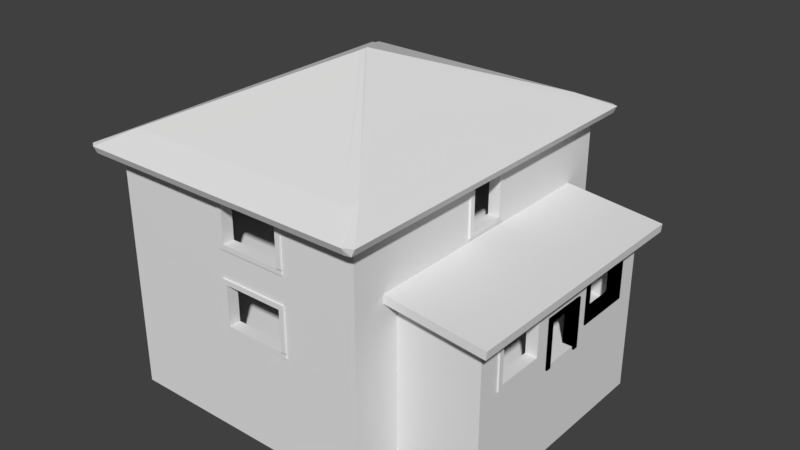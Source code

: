 # Source: Ireland_House_10_LM_Full.blend  (saved by Blender 2.79.0; exported with 4.5.12 LTS)
import bpy
from mathutils import Matrix  # noqa: F401  (used for matrix-valued properties, if any)

bpy.ops.wm.read_factory_settings(use_empty=True)
scene = bpy.context.scene
scene.name = 'Scene'

# ---- collections
col_collection_1 = bpy.data.collections.new('Collection 1'); scene.collection.children.link(col_collection_1)

# ---- materials (node trees are filled in below, after node groups)
mat_material = bpy.data.materials.new('Material')
mat_material.alpha_threshold = 0.0
mat_material.use_transparent_shadow = False
mat_material.roughness = 0.5
mat_material.line_color = (0.0, 0.0, 0.0, 1.0)

# ---- material node trees

# ---- world
world_world = bpy.data.worlds.new('World'); scene.world = world_world
world_world.color = (0.05088, 0.05088, 0.05088)
world_world.use_sun_shadow = False
world_world.sun_shadow_jitter_overblur = 0.0
world_world.cycles.sampling_method = 'MANUAL'

# ---- meshes
me_cube = bpy.data.meshes.new('Cube')
me_cube.from_pydata([(8.0, 10.0, -5.25), (8.0, -10.0, -5.25), (-8.0, -10.0, -5.25), (-8.0, 10.0, -5.25), (7.5, 9.5, 0.25), (7.5, -9.5, 0.25), (-7.5, -9.5, 0.25), (8.0, 7.0, -5.25), (7.5, 7.0, 0.25), (-7.5, 7.0, 0.25), (8.0, -7.0, -5.25), (13.0, 7.0, -5.25), (13.0, -7.0, -5.25), (8.0, 6.5, 0.25), (7.5, 6.5, 0.25), (-7.5, 6.5, 0.25), (8.0, -6.5, 0.25), (12.5, 6.5, 0.25), (12.5, -6.5, 0.25), (8.0, -1.25, 0.25), (7.5, -1.25, 0.25), (13.0, -1.25, 0.25), (12.5, -1.25, 0.25), (12.5, 1.25, 0.25), (8.0, 1.25, 0.25), (7.5, 1.25, 0.25), (13.0, 1.25, 0.25), (7.5, -3.25, 0.25), (-7.5, -3.25, 0.25), (3.25, 7.0, 0.25), (3.25, 6.5, 0.25), (3.25, -3.25, 0.25), (5.75, 7.0, 0.25), (5.75, 6.5, 0.25), (5.75, -3.25, 0.25), (1.25, 9.5, 0.25), (1.25, 7.0, 0.25), (7.5, -2.75, 0.25), (-7.5, -2.75, 0.25), (3.25, -2.75, 0.25), (5.75, -2.75, 0.25), (-7.5, 9.5, 1.25), (-8.0, 5.501, 1.25), (13.0, -5.5, 1.25), (12.5, 5.501, 1.25), (12.5, -1.25, 1.25), (13.0, -1.25, 1.25), (-7.5, 2.25, 1.25), (13.0, 2.25, 1.25), (-8.0, 2.251, 1.25), (12.5, 2.25, 1.25), (-7.5, 5.501, 1.25), (13.0, 5.501, 1.25), (13.0, -2.25, 1.25), (12.5, -5.5, 1.25), (12.5, -2.25, 1.25), (3.25, -9.5, 1.25), (3.25, -10.0, 1.25), (-0.7496, 9.5, 0.25), (-0.7496, -10.0, 1.25), (-0.7496, 9.5, 1.25), (-0.7496, -9.5, 1.25), (12.5, -1.25, 3.0), (13.0, -1.25, 3.0), (8.0, 1.25, 3.0), (7.5, 1.25, 3.0), (13.0, 1.25, 3.0), (12.5, 1.25, 3.0), (5.75, -3.25, 3.0), (12.5, -2.25, 3.0), (3.25, -3.25, 3.0), (3.25, -2.75, 3.0), (5.75, -2.75, 3.0), (8.0, -1.25, 3.0), (7.5, -1.25, 3.0), (-0.7496, -10.0, 4.0), (-8.0, 5.501, 4.0), (13.0, -5.5, 4.0), (-7.5, 2.25, 4.0), (13.0, 2.25, 4.0), (-7.5, 5.501, 4.0), (-8.0, 2.251, 4.0), (12.5, 2.25, 4.0), (13.0, -2.25, 4.0), (12.5, -2.25, 4.0), (12.5, -5.5, 4.0), (3.25, -9.5, 4.0), (3.25, -10.0, 4.0), (-0.7496, -9.5, 4.0), (7.5, 7.0, 4.5), (8.0, -6.5, 4.5), (8.0, 6.5, 4.5), (7.5, 6.5, 4.5), (-7.5, 6.5, 4.5), (12.5, 6.5, 4.5), (12.5, -6.5, 4.5), (12.5, 5.501, 4.5), (8.0, 2.25, 4.5), (8.0, 1.25, 4.5), (-7.5, 2.25, 4.5), (12.5, 1.25, 4.5), (8.0, 5.501, 4.5), (-8.0, 2.251, 4.5), (8.0, -2.25, 4.5), (7.5, -2.75, 4.5), (7.5, -3.25, 4.5), (-7.5, -2.75, 4.5), (-7.5, -3.25, 4.5), (5.75, -3.25, 4.5), (12.5, -2.25, 4.5), (-0.75, -10.0, -5.25), (5.75, -2.75, 4.5), (12.5, 5.5, 4.5), (12.5, 5.5, 4.0), (13.0, 5.5, 4.0), (13.0, 5.5, 4.5), (3.25, -9.5, 4.0), (3.25, -10.0, 4.0), (3.317, -9.5, 0.25), (3.25, -10.0, -5.25), (-8.0, 2.251, 4.0), (-7.5, 2.251, 4.0), (-8.0, 2.251, 4.5), (-7.5, 2.251, 4.5), (12.5, 1.25, 5.0), (8.0, -7.0, 5.225), (-7.5, 9.5, 5.0), (8.0, 7.0, 5.225), (7.5, 7.0, 5.0), (-7.5, 7.0, 5.0), (8.0, -6.5, 5.0), (13.0, -7.0, 5.0), (12.5, 7.0, 5.0), (13.0, 7.0, 5.0), (12.5, -7.0, 5.0), (8.0, 6.5, 5.0), (7.5, 6.5, 5.0), (-7.5, 6.5, 5.0), (12.5, 6.5, 5.0), (12.5, -6.5, 5.0), (8.0, 2.25, 5.0), (8.0, 1.25, 5.0), (-7.5, 2.25, 5.0), (13.0, 1.25, 5.0), (8.0, 5.501, 5.0), (7.5, 5.501, 5.0), (13.0, 5.501, 5.0), (8.0, -2.25, 5.0), (7.5, -2.75, 5.0), (7.5, -3.25, 5.0), (-7.5, -2.75, 5.0), (-7.5, -3.25, 5.0), (13.0, -2.25, 5.0), (5.75, -3.25, 5.0), (3.25, -3.25, 5.0), (3.25, -2.75, 5.0), (5.75, -2.75, 5.0), (7.5, -1.25, 5.0), (8.0, -1.25, 5.0), (13.0, 5.5, 5.0), (3.25, -9.5, 5.0), (-7.5, 2.251, 5.0), (8.0, 5.5, 4.5), (8.0, 5.5, 5.0), (-3.5, 9.5, 5.0), (-3.5, 7.0, 5.0), (7.54, 7.0, 4.5), (-7.5, 7.0, 4.5), (3.25, -9.5, 4.5), (3.25, -9.5, 5.0), (5.75, -9.5, 4.5), (7.5, -9.5, 4.5), (-0.7496, -9.5, 4.5), (-7.5, -9.5, 4.5), (5.75, -9.5, 5.0), (7.5, -9.5, 5.0), (-0.7496, -9.5, 5.0), (-7.5, -9.5, 5.0), (3.25, 7.0, 3.0), (3.25, 6.5, 3.0), (5.75, 7.0, 3.0), (5.75, 6.5, 3.0), (5.75, 6.5, 4.5), (-6.5, 6.5, 5.0), (-6.5, 7.0, 5.0), (-4.0, 7.0, 5.0), (-4.0, 6.5, 5.0), (-0.7496, -10.0, 6.0), (-8.0, 5.501, 6.0), (8.0, 1.25, 6.0), (7.5, 1.25, 6.0), (-7.5, 5.501, 6.0), (-0.7496, -9.5, 6.0), (7.5, -1.25, 6.0), (8.0, -1.25, 6.0), (3.25, -9.5, 6.0), (3.25, -10.0, 6.0), (-8.0, 2.251, 6.0), (-7.5, 2.251, 6.0), (7.5, 7.0, 7.75), (7.5, 6.5, 7.75), (5.75, -3.25, 7.75), (3.25, -3.25, 7.75), (3.25, -2.75, 7.75), (5.75, -2.75, 7.75), (-6.5, 6.5, 7.75), (-6.5, 7.0, 7.75), (-4.0, 7.0, 8.75), (-0.7496, -10.0, 8.75), (-8.0, 5.501, 8.75), (8.0, 1.25, 8.75), (7.5, 1.25, 8.75), (-7.5, 2.25, 8.75), (-7.5, 5.501, 8.75), (-8.0, 2.251, 8.75), (3.25, -9.5, 8.75), (3.25, -10.0, 9.75), (-0.7496, -9.5, 8.75), (-4.0, 6.5, 8.75), (-4.0, 6.5, 7.75), (-4.0, 7.0, 7.75), (-4.0, 7.0, 9.25), (7.5, 9.5, 9.25), (7.5, -9.5, 9.25), (-7.5, 9.5, 9.25), (-7.5, -9.5, 9.25), (7.5, 7.0, 9.25), (-7.5, 7.0, 9.25), (7.5, 6.5, 9.25), (-7.5, 6.5, 9.25), (-7.5, 2.25, 9.25), (-8.0, 2.251, 9.25), (7.5, -2.75, 9.25), (7.5, -3.25, 9.25), (-7.5, -2.75, 9.25), (-7.5, -3.25, 9.25), (3.25, -9.5, 9.25), (3.25, -3.25, 9.25), (-0.7496, 9.5, 9.25), (-0.7496, -3.25, 9.25), (-4.0, -2.75, 9.25), (-6.5, -2.75, 9.25), (-4.0, 6.5, 9.25), (-4.0, 6.5, 9.25), (-4.0, 7.0, 9.25), (-8.0, 2.251, 8.75), (-7.5, 2.251, 8.75), (-8.0, 2.251, 9.25), (-7.5, 2.251, 9.25), (3.25, -9.5, 8.75), (3.25, -10.0, 8.75), (3.25, -9.5, 9.25), (7.5, -1.25, 8.75), (8.0, -1.25, 8.75), (8.0, -1.25, 9.25), (8.0, -9.5, 9.75), (8.0, -10.0, 9.75), (-8.0, 10.0, 9.75), (-8.0, -10.0, 9.75), (8.0, 10.0, 9.75), (8.0, 9.5, 9.75), (8.0, -7.0, 9.75), (7.5, -9.5, 9.75), (7.5, -10.0, 9.75), (7.5, -7.0, 9.75), (-7.5, 9.5, 9.75), (-7.5, -9.5, 9.75), (-7.5, 7.0, 9.75), (-8.0, 5.501, 9.75), (-7.5, 6.5, 9.75), (8.0, -5.5, 9.75), (7.5, -5.5, 9.75), (8.0, 2.25, 9.75), (7.5, 2.25, 9.75), (-7.5, 2.25, 9.75), (-7.5, 5.501, 9.75), (-8.0, 2.251, 9.75), (8.0, -2.25, 9.75), (7.5, -3.25, 9.75), (-7.5, -2.75, 9.75), (-7.5, -3.25, 9.75), (-6.5, 6.5, 9.75), (-8.0, 2.251, 9.75), (-7.5, 2.251, 9.75), (-0.75, -10.0, 9.75), (-4.0, 9.5, 9.25), (-4.0, 9.5, 9.25), (-6.5, 9.5, 9.75), (3.25, -3.25, 9.25), (-4.0, -2.75, 9.25), (13.91, -8.0, 4.484), (13.96, -8.0, 4.981), (13.91, 8.0, 4.484), (13.96, 8.0, 4.981), (7.762, 8.0, 5.154), (7.762, -8.0, 5.154), (7.816, -8.0, 5.651), (7.816, 8.0, 5.651), (8.45, 7.0, 5.225), (8.45, -7.0, 5.225), (8.45, 6.5, 5.0), (8.45, -6.5, 5.0), (6.988, -8.677, 9.98), (7.199, -8.677, 10.43), (6.988, 8.677, 9.98), (7.199, 8.677, 10.43), (8.801, -11.0, 9.135), (9.012, -11.0, 9.588), (8.801, 11.0, 9.135), (9.012, 11.0, 9.588), (-9.2, -11.0, 9.588), (-8.989, -11.0, 9.135), (-9.2, 11.0, 9.588), (-8.989, 11.0, 9.135), (-7.387, -8.677, 10.43), (-7.176, -8.677, 9.98), (-7.387, 8.677, 10.43), (-7.176, 8.677, 9.98), (-7.177, 9.167, 9.98), (-7.177, 9.378, 10.43), (-8.636, 10.98, 9.135), (-8.636, 11.19, 9.588), (7.158, 9.167, 9.98), (7.158, 9.378, 10.43), (8.616, 10.98, 9.135), (8.616, 11.19, 9.588), (-0.05112, 0.0, 13.81), (-0.1367, 4.662e-07, 13.81), (-0.09936, 0.05047, 13.36), (-0.09936, 0.2618, 13.81), (7.001, -9.262, 9.98), (7.001, -9.473, 10.43), (8.46, -11.07, 9.135), (8.46, -11.29, 9.588), (-7.334, -9.262, 9.98), (-7.334, -9.473, 10.43), (-8.792, -11.07, 9.135), (-8.792, -11.29, 9.588), (-0.07654, -0.1453, 13.36), (-0.07654, -0.3567, 13.81), (13.11, 1.1, 0.1018), (13.11, 1.4, 0.1018), (13.11, 1.1, 0.1018), (12.41, 1.4, 0.1018), (12.41, 1.4, 0.1018), (12.41, 1.1, 0.1018), (13.11, 1.1, 2.852), (13.11, -1.4, 0.1018), (12.41, -1.4, 0.1018), (13.11, 1.1, 2.852), (12.41, 1.1, 2.852), (12.41, -1.1, 0.1018), (13.11, -1.1, 2.852), (12.41, 1.4, 3.152), (13.11, 1.4, 3.152), (13.11, -1.4, 3.152), (12.41, 1.4, 3.152), (12.41, -1.4, 3.152), (13.11, -1.1, 0.1018), (13.11, -1.1, 2.852), (12.41, -1.1, 2.852), (12.41, -1.1, 2.852), (12.41, 1.1, 0.1018), (12.41, 1.1, 2.852), (13.11, 1.4, 3.152), (13.11, -1.4, 3.152), (12.41, -1.4, 3.152), (13.11, -1.1, 0.1018), (12.41, -1.1, 0.1018), (13.11, 1.4, 0.1018), (13.11, -1.4, 0.1018), (12.41, -1.4, 0.1018), (8.105, 1.1, 0.1018), (7.405, 1.4, 0.1018), (8.105, 1.1, 2.852), (8.105, -1.4, 0.1018), (7.405, -1.4, 0.1018), (8.105, 1.1, 2.852), (7.405, 1.1, 2.852), (7.405, -1.1, 0.1018), (8.105, -1.1, 2.852), (7.405, 1.4, 3.152), (8.105, -1.4, 3.152), (7.405, -1.4, 3.152), (8.105, -1.1, 0.1018), (8.105, -1.1, 2.852), (7.405, -1.1, 2.852), (7.405, -1.1, 2.852), (7.405, 1.1, 0.1018), (7.405, 1.1, 2.852), (8.105, 1.4, 3.152), (8.105, 1.4, 0.1018), (3.405, -2.65, 0.1018), (3.105, -3.35, 0.1018), (3.405, -2.65, 2.852), (5.905, -2.65, 0.1018), (5.905, -3.35, 0.1018), (3.405, -2.65, 2.852), (3.405, -3.35, 2.852), (5.605, -3.35, 0.1018), (5.605, -2.65, 2.852), (3.105, -3.35, 3.152), (5.905, -2.65, 3.152), (5.905, -3.35, 3.152), (5.605, -2.65, 0.1018), (5.605, -2.65, 2.852), (5.605, -3.35, 2.852), (5.605, -3.35, 2.852), (3.405, -3.35, 0.1018), (3.405, -3.35, 2.852), (3.105, -2.65, 3.152), (3.105, -2.65, 0.1018), (3.405, 7.1, 0.1018), (3.105, 6.4, 0.1018), (3.405, 7.1, 2.852), (5.905, 7.1, 0.1018), (5.905, 6.4, 0.1018), (3.405, 7.1, 2.852), (3.405, 6.4, 2.852), (5.605, 6.4, 0.1018), (5.605, 7.1, 2.852), (3.105, 6.4, 3.152), (5.905, 7.1, 3.152), (5.905, 6.4, 3.152), (5.605, 7.1, 0.1018), (5.605, 7.1, 2.852), (5.605, 6.4, 2.852), (5.605, 6.4, 2.852), (3.405, 6.4, 0.1018), (3.405, 6.4, 2.852), (3.105, 7.1, 3.152), (3.105, 7.1, 0.1018), (-6.345, 7.1, 4.852), (-6.645, 6.4, 4.852), (-6.345, 7.1, 7.602), (-3.845, 7.1, 4.852), (-3.845, 6.4, 4.852), (-6.345, 7.1, 7.602), (-6.345, 6.4, 7.602), (-4.145, 6.4, 4.852), (-4.145, 7.1, 7.602), (-6.645, 6.4, 7.902), (-3.845, 7.1, 7.902), (-3.845, 6.4, 7.902), (-4.145, 7.1, 4.852), (-4.145, 7.1, 7.602), (-4.145, 6.4, 7.602), (-4.145, 6.4, 7.602), (-6.345, 6.4, 4.852), (-6.345, 6.4, 7.602), (-6.645, 7.1, 7.902), (-6.645, 7.1, 4.852), (8.105, 1.1, 5.852), (7.405, 1.4, 5.852), (8.105, 1.1, 8.602), (8.105, -1.4, 5.852), (7.405, -1.4, 5.852), (8.105, 1.1, 8.602), (7.405, 1.1, 8.602), (7.405, -1.4, 5.852), (8.105, -1.1, 8.602), (7.405, 1.4, 8.902), (8.105, -1.4, 8.902), (7.405, -1.4, 8.902), (8.105, -1.4, 5.852), (8.105, -1.1, 8.602), (7.405, -1.1, 8.602), (7.405, -1.1, 8.602), (7.405, 1.1, 5.852), (7.405, 1.1, 8.602), (8.105, 1.4, 8.902), (8.105, 1.4, 5.852), (7.405, -1.1, 6.152), (8.105, -1.1, 6.152), (7.405, 1.118, 6.152), (7.405, 1.118, 5.852), (8.105, 1.118, 5.852), (8.105, 1.118, 6.152), (-0.5996, -9.385, 3.854), (3.1, -9.385, 3.854), (-0.5996, -10.09, 6.154), (13.09, 2.4, 1.401), (-0.5996, -9.385, 6.154), (13.09, 2.1, 1.101), (3.4, -10.09, 5.854), (-0.8996, -9.385, 5.854), (12.39, 2.1, 1.101), (3.4, -9.385, 1.404), (12.39, 2.4, 1.401), (3.4, -10.09, 1.104), (13.09, 5.35, 1.401), (3.1, -9.385, 1.381), (12.39, 5.35, 1.401), (-0.5996, -10.09, 1.404), (13.09, 5.65, 1.101), (-0.8996, -10.09, 5.854), (12.39, 5.65, 1.101), (-0.5996, -9.385, 1.404), (-0.8996, -10.09, 1.104), (3.4, -10.09, 4.154), (-0.5996, -10.09, 3.854), (3.1, -10.09, 3.854), (13.09, 5.35, 4.151), (12.39, 5.35, 4.151), (13.09, 5.65, 4.151), (12.39, 5.65, 4.151), (13.09, 2.4, 3.851), (-0.5996, -10.09, 8.604), (12.39, 2.4, 3.851), (3.4, -9.385, 1.381), (13.09, 2.1, 4.151), (12.39, 2.1, 4.151), (13.09, 5.35, 3.851), (13.09, 5.35, 4.151), (12.39, 5.35, 3.851), (3.4, -9.385, 5.854), (12.39, 5.35, 4.151), (13.09, 2.4, 1.401), (13.09, 2.1, 1.101), (-0.8996, -9.385, 8.904), (12.39, 2.1, 1.101), (12.39, 2.4, 1.401), (13.09, 5.35, 1.401), (12.39, 5.35, 1.401), (3.4, -9.385, 1.104), (13.09, 5.65, 1.101), (12.39, 5.65, 1.101), (-0.5996, -9.385, 8.604), (13.09, 5.35, 3.851), (12.39, 5.35, 3.851), (13.09, 5.35, 4.151), (12.39, 5.35, 4.151), (13.09, 5.65, 4.151), (12.39, 5.65, 4.151), (3.1, -9.385, 8.604), (-0.8996, -10.09, 4.154), (13.09, 2.4, 3.851), (12.39, 2.4, 3.851), (13.09, 2.1, 4.151), (12.39, 2.1, 4.151), (13.09, 5.35, 3.851), (13.09, 5.35, 4.151), (12.39, 5.35, 3.851), (12.39, 5.35, 4.151), (13.09, -5.35, 1.401), (13.09, -5.65, 1.101), (3.1, -10.09, 8.604), (12.39, -5.65, 1.101), (3.4, -10.09, 8.904), (12.39, -5.35, 1.401), (3.4, -10.09, 6.131), (3.1, -10.09, 6.131), (13.09, -2.4, 1.401), (12.39, -2.4, 1.401), (13.09, -2.1, 1.101), (12.39, -2.1, 1.101), (13.09, -2.4, 3.851), (12.39, -2.4, 3.851), (3.4, -9.385, 8.904), (13.09, -2.4, 4.151), (12.39, -2.4, 4.151), (13.09, -2.1, 4.151), (12.39, -2.1, 4.151), (3.1, -9.385, 6.131), (3.4, -9.385, 6.131), (13.09, -5.35, 3.851), (3.4, -10.09, 1.404), (3.4, -10.09, 1.381), (12.39, -5.35, 3.851), (13.09, -5.65, 4.151), (12.39, -5.65, 4.151), (13.09, -2.4, 3.851), (13.09, -2.4, 4.151), (12.39, -2.4, 3.851), (12.39, -2.4, 4.151), (-7.406, 2.4, 1.401), (-7.406, 2.1, 1.101), (-8.106, 2.1, 1.101), (-8.106, 2.4, 1.401), (-7.406, 5.35, 1.401), (-8.106, 5.35, 1.401), (-7.406, 5.65, 1.101), (-8.106, 5.65, 1.101), (-7.406, 5.35, 3.851), (-8.106, 5.35, 3.851), (-7.406, 5.35, 4.151), (-8.106, 5.35, 4.151), (-7.406, 5.65, 4.151), (-8.106, 5.65, 4.151), (-7.406, 2.4, 3.851), (-8.106, 2.4, 3.851), (-7.406, 2.1, 4.151), (-8.106, 2.1, 4.151), (-7.406, 5.35, 3.851), (-7.406, 5.35, 4.151), (-8.106, 5.35, 3.851), (-8.106, 5.35, 4.151), (-7.406, 2.4, 6.151), (-7.406, 2.1, 5.851), (-8.106, 2.1, 5.851), (-8.106, 2.4, 6.151), (-7.406, 5.35, 6.151), (-8.106, 5.35, 6.151), (-7.406, 5.65, 5.851), (-8.106, 5.65, 5.851), (-7.406, 5.35, 8.601), (-8.106, 5.35, 8.601), (-0.8996, -9.385, 4.154), (-0.8996, -10.09, 8.904), (-7.406, 5.35, 8.901), (-8.106, 5.35, 8.901), (-7.406, 5.65, 8.901), (-8.106, 5.65, 8.901), (-7.406, 2.4, 8.601), (-8.106, 2.4, 8.601), (3.1, -10.09, 1.381), (3.4, -9.385, 4.154), (3.4, -10.09, 6.154), (-7.406, 2.1, 8.901), (-8.106, 2.1, 8.901), (-0.8996, -9.385, 1.104), (3.4, -9.385, 6.154), (-7.406, 5.35, 8.601), (-7.406, 5.35, 8.901), (-8.106, 5.35, 8.601), (-8.106, 5.35, 8.901), (-0.75, -10.0, 6.0), (-8.0, -10.0, 6.0), (-0.75, -10.0, 4.062), (-8.0, -10.0, 4.062), (3.25, -10.0, 6.0), (3.25, -10.0, 4.062), (-0.75, -10.0, 1.269), (-8.0, -10.0, 1.269), (3.25, -10.0, -5.25), (3.25, -10.0, 1.269), (-0.75, -10.0, 8.729), (-8.0, -10.0, 8.729), (3.25, -10.0, 9.75), (3.25, -10.0, 8.729), (3.405, -2.65, 4.852), (3.105, -3.35, 4.852), (3.405, -2.65, 7.602), (5.905, -2.65, 4.852), (5.905, -3.35, 4.852), (3.405, -2.65, 7.602), (3.405, -3.35, 7.602), (5.605, -3.35, 4.852), (5.605, -2.65, 7.602), (3.105, -3.35, 7.902), (5.905, -2.65, 7.902), (5.905, -3.35, 7.902), (5.605, -2.65, 4.852), (5.605, -2.65, 7.602), (5.605, -3.35, 7.602), (5.605, -3.35, 7.602), (3.405, -3.35, 4.852), (3.405, -3.35, 7.602), (3.105, -2.65, 7.902), (3.105, -2.65, 4.852), (7.5, 7.0, 9.277), (-4.0, 7.0, 9.281), (-6.53, 7.0, 8.75), (-6.53, 7.0, 9.281), (-4.0, 7.0, 7.893), (-6.53, 7.0, 7.893), (-7.525, 7.0, 8.75), (-7.525, 7.0, 9.281), (-7.525, 7.0, 7.893), (-6.53, 7.0, 4.951), (-7.525, 7.0, 4.951), (7.5, 7.0, 0.25), (5.75, 7.0, 0.25), (3.317, -9.5, 4.5), (-0.9146, -9.5, 0.25), (-0.9146, -9.5, 4.5), (-7.5, -3.25, 1.227), (-7.5, -9.5, 1.227), (-0.9146, -9.5, 1.227), (-0.9146, -9.5, 0.25), (-0.9146, -9.5, 1.227), (3.321, -9.5, 0.25), (3.321, -9.5, 1.227), (-7.5, -9.5, 4.075), (-0.9146, -9.5, 4.075), (-7.5, -3.25, 4.075), (3.328, -9.5, 4.5), (3.328, -9.5, 4.075)], [], [(92, 182, 181, 33, 14), (54, 85, 77, 43), (109, 103, 98, 100), (292, 294, 297, 293), (318, 328, 329, 319, 321, 320), (152, 83, 53, 46, 63, 66, 143), (25, 24, 64, 65), (4, 35, 36, 29, 30, 15, 38, 39, 31, 28, 6, 5, 27, 34, 40, 37, 20, 19, 16, 18, 22, 21, 26, 23, 17, 13, 24, 25, 14, 33, 32, 8), (39, 38, 106, 111, 72, 71), (92, 14, 25, 65, 74, 20, 37, 104), (51, 42, 49, 47), (44, 50, 48, 52), (55, 54, 43, 53), (57, 87, 86, 56), (45, 62, 63, 46, 21, 22), (27, 105, 108, 68, 34), (136, 200, 199, 128), (229, 243, 289, 241, 234), (183, 184, 206, 205), (30, 29, 178, 179), (49, 81, 78, 47), (683, 685, 107, 173), (91, 101, 97, 98, 103, 90, 16, 19, 73, 64, 24, 13), (257, 3, 2, 633, 629, 627, 637, 258, 276, 231, 214, 102, 81, 49, 42, 76, 120, 122, 197, 188, 209, 245, 247, 282, 268), (314, 335, 339, 327, 316, 312, 310), (187, 192, 217, 208), (171, 105, 27, 5), (31, 39, 71, 70), (63, 62, 67, 66), (16, 90, 95, 18), (61, 88, 75, 59), (329, 327, 339, 326), (156, 153, 201, 204), (70, 71, 72, 68), (65, 64, 73, 74), (83, 152, 147, 103, 109, 84), (68, 108, 107, 685, 676, 28, 31, 70), (171, 5, 118, 673), (36, 35, 164, 165), (77, 85, 84, 83), (17, 23, 67, 100, 112, 113, 82, 50, 44, 96, 94), (8, 89, 128, 199, 226, 222, 4), (47, 78, 99, 106, 38, 15, 93, 123, 121, 80, 51), (112, 162, 163, 159, 115), (23, 26, 66, 67), (227, 267, 269, 229, 137, 129), (126, 129, 165, 164), (251, 225, 235, 239, 288), (155, 154, 151, 177, 176, 169, 174, 153, 156, 148, 136, 186, 185, 184, 183, 137, 150), (108, 105, 171, 170), (105, 149, 175, 171), (149, 153, 174, 175), (99, 102, 214, 212, 142), (151, 107, 173, 177), (147, 152, 143, 124, 141, 158), (270, 271, 264, 261), (100, 98, 97, 162, 112), (127, 298, 132, 133, 11, 7), (79, 82, 113, 114), (55, 69, 45, 22, 18, 95, 109, 84, 85, 54), (52, 48, 79, 114, 115, 159, 143, 66, 26, 21, 46, 53, 43, 77, 83, 152, 131, 12, 11, 133, 146), (75, 88, 116, 117), (76, 80, 121, 120), (50, 82, 79, 48), (157, 158, 194, 193), (298, 300, 138, 132), (301, 299, 134, 139), (138, 135, 144, 146, 133, 132), (290, 291, 296, 295), (109, 95, 90, 103), (154, 155, 203, 202), (92, 182, 166, 89), (108, 170, 168, 172, 173, 107), (124, 100, 98, 141), (94, 96, 101, 91), (190, 189, 210, 211), (95, 139, 130, 90), (159, 163, 140, 141, 124, 143), (633, 2, 110, 632), (138, 94, 91, 135), (166, 180, 178, 29, 36, 9, 167), (32, 33, 181, 180), (111, 106, 167, 166), (8, 89, 92, 14), (12, 131, 134, 299, 125, 10), (93, 167, 9, 15), (179, 178, 180, 181), (104, 111, 182, 92), (340, 346, 363, 362), (148, 104, 92, 89, 128, 136), (188, 191, 213, 209), (219, 243, 229, 137, 183, 205), (161, 198, 197, 122, 123), (189, 190, 193, 194), (192, 187, 196, 195), (191, 188, 197, 198), (149, 233, 237, 239, 235, 151, 154, 202, 201, 153), (190, 145, 157, 193), (181, 182, 166, 180), (40, 72, 111, 104, 37), (259, 257, 268, 275, 269, 267, 265, 260), (66, 143, 124, 100, 67), (128, 185, 207, 199), (100, 67, 62, 45, 69, 84, 109), (215, 236, 223, 175, 174, 169), (17, 94, 91, 13), (20, 74, 73, 19), (149, 175, 223, 233), (186, 218, 207, 185), (212, 230, 234, 150, 142), (147, 158, 194, 253, 254, 130), (232, 228, 200, 136, 145, 190, 211, 252, 193, 157, 148), (137, 229, 248, 246, 213, 191, 198, 161), (130, 139, 134, 131, 152, 147), (235, 225, 177, 151), (34, 68, 72, 40), (1, 256, 216, 119), (4, 222, 238, 224, 126, 41, 60, 58, 35), (52, 146, 144, 101, 96, 44), (51, 80, 76, 42), (202, 203, 204, 201), (205, 206, 220, 219), (56, 61, 59, 57), (247, 248, 283, 282), (230, 231, 276, 274), (223, 236, 237, 233), (211, 210, 253, 252), (186, 136, 200, 228, 242, 218), (160, 176, 177, 225, 251, 249, 217, 192, 195), (257, 259, 0, 3), (208, 217, 249, 250), (240, 232, 148, 156, 204, 203, 155, 150, 234, 241), (126, 224, 227, 129), (281, 287, 265, 267, 269), (209, 213, 246, 245), (127, 7, 0, 259, 260, 272, 277, 270, 261, 255, 256, 1, 10, 125, 130, 254, 253, 210, 189, 194, 158, 141, 140, 144, 135), (244, 227, 224, 286), (255, 262, 263, 256), (53, 83, 84, 69, 55), (273, 278, 277, 272), (293, 297, 296, 291), (106, 150, 137, 129, 167), (269, 229, 234, 279), (30, 179, 181, 182, 93, 15), (227, 267, 265, 224), (221, 285, 238, 222, 226), (225, 266, 280, 235), (242, 228, 232, 240), (252, 253, 194, 193), (292, 293, 291, 290), (290, 295, 294, 292), (130, 125, 299, 301), (127, 135, 300, 298), (308, 309, 307, 306), (311, 310, 312, 313), (337, 333, 331, 339, 335), (326, 339, 331, 303), (327, 329, 319, 316), (364, 355, 347, 358, 352, 346, 340, 369), (310, 337, 335, 314), (335, 339, 338, 334, 336, 337), (320, 321, 325, 324), (343, 353, 364, 369), (332, 333, 337, 336), (309, 325, 323, 305), (325, 321, 319, 329, 323), (303, 331, 333, 307), (306, 307, 333, 332), (306, 332, 330, 302), (311, 336, 337, 310), (308, 306, 302, 304, 322, 324), (316, 319, 321, 312), (312, 321, 320, 313), (313, 320, 318, 317), (308, 324, 325, 309), (305, 323, 329, 326, 303, 307, 309), (332, 336, 334, 330), (353, 357, 355, 364), (318, 320, 324, 322), (352, 358, 351, 361), (341, 342, 345, 344), (342, 349, 350, 345), (354, 365, 370, 367, 359, 349, 342, 341), (344, 356, 354, 341), (353, 343, 362, 363, 361, 351, 348, 357), (313, 317, 315, 334, 336, 311), (349, 359, 360, 350), (359, 367, 368, 360), (356, 366, 365, 354), (368, 367, 370, 371), (365, 366, 371, 370), (355, 357, 348, 347), (356, 344, 345, 350, 360, 368, 371, 366), (372, 374, 389, 388), (390, 382, 375, 384, 380, 374, 372, 391), (373, 381, 390, 391), (381, 383, 382, 390), (380, 384, 379, 387), (381, 373, 388, 389, 387, 379, 376, 383), (377, 385, 386, 378), (382, 383, 376, 375), (392, 394, 409, 408), (410, 402, 395, 404, 400, 394, 392, 411), (393, 401, 410, 411), (401, 403, 402, 410), (400, 404, 399, 407), (401, 393, 408, 409, 407, 399, 396, 403), (397, 405, 406, 398), (402, 403, 396, 395), (412, 414, 429, 428), (430, 422, 415, 424, 420, 414, 412, 431), (413, 421, 430, 431), (421, 423, 422, 430), (420, 424, 419, 427), (421, 413, 428, 429, 427, 419, 416, 423), (417, 425, 426, 418), (422, 423, 416, 415), (432, 434, 449, 448), (450, 442, 435, 444, 440, 434, 432, 451), (433, 441, 450, 451), (441, 443, 442, 450), (440, 444, 439, 447), (441, 433, 448, 449, 447, 439, 436, 443), (437, 445, 446, 438), (442, 443, 436, 435), (452, 454, 469, 468), (517, 522, 523, 521), (453, 461, 470, 471), (461, 463, 462, 470), (472, 473, 477, 474), (457, 465, 466, 458), (462, 463, 456, 455), (460, 473, 472, 467), (492, 503, 505, 496, 486, 511, 516, 514, 508, 488), (464, 459, 475, 476), (481, 488, 508, 506), (592, 591, 594, 596), (576, 581, 587, 585, 583, 579, 575, 589, 593, 594, 591), (616, 607, 535, 499), (613, 614, 624, 622), (481, 490, 492, 488), (518, 525, 532, 530, 528, 522, 517, 536, 540, 541, 538), (483, 486, 496, 494), (558, 519, 608, 548), (500, 478, 479, 501), (505, 504, 494, 496), (550, 564, 558, 548), (483, 510, 511, 486), (462, 465, 457, 470), (494, 504, 502, 490, 481, 506, 512, 513, 510, 483), (470, 454, 452, 471), (567, 509, 616, 499), (518, 538, 539, 520), (517, 521, 537, 536), (506, 508, 514, 512), (484, 495, 485, 515), (625, 619, 618, 623), (523, 522, 528, 529), (531, 530, 532, 533), (547, 555, 554, 545), (560, 559, 561, 562), (539, 543, 542, 537, 521, 523, 529, 531, 533, 526, 520), (489, 498, 620, 524), (589, 590, 595, 593), (566, 489, 524, 487), (538, 541, 543, 539), (536, 537, 542, 540), (498, 535, 607, 620), (544, 552, 553, 549), (544, 549, 568, 565), (574, 570, 569, 572), (495, 608, 519, 485), (553, 552, 556, 557), (479, 491, 615, 501), (561, 554, 555, 562), (510, 513, 516, 511), (617, 484, 515, 621), (553, 557, 560, 562, 555, 547, 570, 574, 573, 568, 549), (503, 502, 504, 505), (545, 554, 561, 559, 556, 552, 544, 565, 571, 572, 569), (547, 545, 569, 570), (482, 527, 507, 480), (565, 568, 573, 571), (474, 475, 459, 472), (617, 621, 482, 480), (578, 590, 589, 575), (578, 575, 579, 580), (520, 526, 525, 518), (473, 464, 476, 477), (576, 591, 592, 577), (576, 577, 582, 581), (525, 526, 533, 532), (566, 487, 497, 493), (580, 579, 583, 584), (564, 563, 534, 558), (586, 585, 587, 588), (578, 580, 584, 586, 588, 582, 577, 592, 596, 595, 590), (507, 527, 534, 546), (497, 478, 500, 493), (581, 582, 588, 587), (600, 597, 601, 602), (603, 598, 599, 604), (600, 614, 613, 597), (599, 598, 618, 619), (600, 602, 606, 610, 612, 604, 599, 619, 625, 624, 614), (534, 563, 551, 546), (598, 603, 611, 609, 605, 601, 597, 613, 622, 623, 618), (602, 601, 605, 606), (492, 490, 502, 503), (610, 609, 611, 612), (603, 604, 612, 611), (487, 524, 620, 497), (637, 627, 626, 636), (627, 629, 628, 626), (626, 628, 631, 630), (629, 633, 632, 628), (632, 110, 634, 635), (258, 637, 636, 284), (284, 636, 639, 638), (455, 473, 460, 462), (453, 468, 469, 461), (471, 476, 475, 453), (463, 467, 472, 456), (461, 458, 466, 463), (480, 495, 484, 617), (507, 608, 495, 480), (546, 548, 608, 507), (548, 546, 551, 550), (485, 482, 621, 515), (482, 485, 519, 527), (558, 534, 527, 519), (493, 498, 489, 566), (500, 535, 498, 493), (535, 500, 501, 499), (499, 501, 615, 567), (479, 616, 509, 491), (616, 479, 478, 607), (497, 620, 607, 478), (640, 642, 657, 656), (658, 650, 643, 652, 648, 642, 640, 659), (641, 649, 658, 659), (649, 651, 650, 658), (648, 652, 647, 655), (649, 641, 656, 657, 655, 647, 644, 651), (645, 653, 654, 646), (650, 651, 644, 643), (199, 207, 661, 660), (167, 185, 128, 166), (661, 207, 662, 663), (662, 207, 664, 665), (662, 665, 668, 666), (663, 662, 666, 667), (668, 665, 669, 670), (8, 32, 672, 671), (166, 671, 672, 180), (683, 173, 675, 684), (6, 677, 678, 674), (6, 28, 676, 677), (674, 678, 680, 679), (679, 680, 682, 681), (677, 683, 684, 678), (677, 676, 685, 683), (684, 675, 686, 687)])
_uv = me_cube.uv_layers.new(name='UVMap')
_uv.uv.foreach_set('vector', [0.2614, 0.7452, 0.2614, 0.7452, 0.2614, 0.7452, 0.2614, 0.7452, 0.2614, 0.7452, 0.2549, 0.2253, 0.2549, 0.2253, 0.2549, 0.2253, 0.2549, 0.2253, 0.2614, 0.7452, 0.2614, 0.7452, 0.2614, 0.7452, 0.2614, 0.7452, 0.7747, 0.2293, 0.7747, 0.2293, 0.7747, 0.2293, 0.7747, 0.2293, 0.2614, 0.7452, 0.2614, 0.7452, 0.2614, 0.7452, 0.2614, 0.7452, 0.2614, 0.7452, 0.2614, 0.7452, 0.2614, 0.7452, 0.2614, 0.7452, 0.2614, 0.7452, 0.2614, 0.7452, 0.2614, 0.7452, 0.2614, 0.7452, 0.2614, 0.7452, 0.2614, 0.7452, 0.2614, 0.7452, 0.2614, 0.7452, 0.2614, 0.7452, 0.7656, 0.7315, 0.7656, 0.7315, 0.7656, 0.7315, 0.7656, 0.7315, 0.7656, 0.7315, 0.7656, 0.7315, 0.7656, 0.7315, 0.7656, 0.7315, 0.7656, 0.7315, 0.7656, 0.7315, 0.7656, 0.7315, 0.7656, 0.7315, 0.7656, 0.7315, 0.7656, 0.7315, 0.7656, 0.7315, 0.7656, 0.7315, 0.7656, 0.7315, 0.7656, 0.7315, 0.7656, 0.7315, 0.7656, 0.7315, 0.7656, 0.7315, 0.7656, 0.7315, 0.7656, 0.7315, 0.7656, 0.7315, 0.7656, 0.7315, 0.7656, 0.7315, 0.7656, 0.7315, 0.7656, 0.7315, 0.7656, 0.7315, 0.7656, 0.7315, 0.7656, 0.7315, 0.7656, 0.7315, 0.2614, 0.7452, 0.2614, 0.7452, 0.2614, 0.7452, 0.2614, 0.7452, 0.2614, 0.7452, 0.2614, 0.7452, 0.2614, 0.7452, 0.2614, 0.7452, 0.2614, 0.7452, 0.2614, 0.7452, 0.2614, 0.7452, 0.2614, 0.7452, 0.2614, 0.7452, 0.2614, 0.7452, 0.2549, 0.2253, 0.2549, 0.2253, 0.2549, 0.2253, 0.2549, 0.2253, 0.2549, 0.2253, 0.2549, 0.2253, 0.2549, 0.2253, 0.2549, 0.2253, 0.2549, 0.2253, 0.2549, 0.2253, 0.2549, 0.2253, 0.2549, 0.2253, 0.2549, 0.2253, 0.2549, 0.2253, 0.2549, 0.2253, 0.2549, 0.2253, 0.2549, 0.2253, 0.2549, 0.2253, 0.2549, 0.2253, 0.2549, 0.2253, 0.2549, 0.2253, 0.2549, 0.2253, 0.2614, 0.7452, 0.2614, 0.7452, 0.2614, 0.7452, 0.2614, 0.7452, 0.2614, 0.7452, 0.2614, 0.7452, 0.2614, 0.7452, 0.2614, 0.7452, 0.2614, 0.7452, 0.2614, 0.7452, 0.2614, 0.7452, 0.2614, 0.7452, 0.2614, 0.7452, 0.2614, 0.7452, 0.2614, 0.7452, 0.2614, 0.7452, 0.2614, 0.7452, 0.2614, 0.7452, 0.2614, 0.7452, 0.2614, 0.7452, 0.2614, 0.7452, 0.2614, 0.7452, 0.2549, 0.2253, 0.2549, 0.2253, 0.2549, 0.2253, 0.2549, 0.2253, 0.2614, 0.7452, 0.2614, 0.7452, 0.2614, 0.7452, 0.2614, 0.7452, 0.2614, 0.7452, 0.2614, 0.7452, 0.2614, 0.7452, 0.2614, 0.7452, 0.2614, 0.7452, 0.2614, 0.7452, 0.2614, 0.7452, 0.2614, 0.7452, 0.2614, 0.7452, 0.2614, 0.7452, 0.2614, 0.7452, 0.2614, 0.7452, 0.2614, 0.7452, 0.2614, 0.7452, 0.2614, 0.7452, 0.2614, 0.7452, 0.2614, 0.7452, 0.2614, 0.7452, 0.2614, 0.7452, 0.2614, 0.7452, 0.2614, 0.7452, 0.2614, 0.7452, 0.2614, 0.7452, 0.2614, 0.7452, 0.2614, 0.7452, 0.2614, 0.7452, 0.2614, 0.7452, 0.2614, 0.7452, 0.2614, 0.7452, 0.2614, 0.7452, 0.2614, 0.7452, 0.2614, 0.7452, 0.2614, 0.7452, 0.2614, 0.7452, 0.2614, 0.7452, 0.2614, 0.7452, 0.2614, 0.7452, 0.7747, 0.2293, 0.7747, 0.2293, 0.7747, 0.2293, 0.7747, 0.2293, 0.7747, 0.2293, 0.7747, 0.2293, 0.7747, 0.2293, 0.2549, 0.2253, 0.2549, 0.2253, 0.2549, 0.2253, 0.2549, 0.2253, 0.2614, 0.7452, 0.2614, 0.7452, 0.2614, 0.7452, 0.2614, 0.7452, 0.2614, 0.7452, 0.2614, 0.7452, 0.2614, 0.7452, 0.2614, 0.7452, 0.2549, 0.2253, 0.2549, 0.2253, 0.2549, 0.2253, 0.2549, 0.2253, 0.2614, 0.7452, 0.2614, 0.7452, 0.2614, 0.7452, 0.2614, 0.7452, 0.2549, 0.2253, 0.2549, 0.2253, 0.2549, 0.2253, 0.2549, 0.2253, 0.7747, 0.2293, 0.7747, 0.2293, 0.7747, 0.2293, 0.7747, 0.2293, 0.2614, 0.7452, 0.2614, 0.7452, 0.2614, 0.7452, 0.2614, 0.7452, 0.2614, 0.7452, 0.2614, 0.7452, 0.2614, 0.7452, 0.2614, 0.7452, 0.2614, 0.7452, 0.2614, 0.7452, 0.2614, 0.7452, 0.2614, 0.7452, 0.2614, 0.7452, 0.2614, 0.7452, 0.2614, 0.7452, 0.2614, 0.7452, 0.2614, 0.7452, 0.2614, 0.7452, 0.2614, 0.7452, 0.2614, 0.7452, 0.2614, 0.7452, 0.2614, 0.7452, 0.2614, 0.7452, 0.2614, 0.7452, 0.2614, 0.7452, 0.2614, 0.7452, 0.2614, 0.7452, 0.2614, 0.7452, 0.2614, 0.7452, 0.2614, 0.7452, 0.7656, 0.7315, 0.7656, 0.7315, 0.7656, 0.7315, 0.7656, 0.7315, 0.2549, 0.2253, 0.2549, 0.2253, 0.2549, 0.2253, 0.2549, 0.2253, 0.2614, 0.7452, 0.2614, 0.7452, 0.2614, 0.7452, 0.2614, 0.7452, 0.2614, 0.7452, 0.2614, 0.7452, 0.2614, 0.7452, 0.2614, 0.7452, 0.2614, 0.7452, 0.2614, 0.7452, 0.2614, 0.7452, 0.2614, 0.7452, 0.2614, 0.7452, 0.2614, 0.7452, 0.2614, 0.7452, 0.2614, 0.7452, 0.2614, 0.7452, 0.2614, 0.7452, 0.2614, 0.7452, 0.2614, 0.7452, 0.2614, 0.7452, 0.2614, 0.7452, 0.2614, 0.7452, 0.2614, 0.7452, 0.2614, 0.7452, 0.2614, 0.7452, 0.2614, 0.7452, 0.2614, 0.7452, 0.2614, 0.7452, 0.2614, 0.7452, 0.2614, 0.7452, 0.2614, 0.7452, 0.2614, 0.7452, 0.2614, 0.7452, 0.2549, 0.2253, 0.2549, 0.2253, 0.2549, 0.2253, 0.2549, 0.2253, 0.2614, 0.7452, 0.2614, 0.7452, 0.2614, 0.7452, 0.2614, 0.7452, 0.2614, 0.7452, 0.2614, 0.7452, 0.7656, 0.7315, 0.7656, 0.7315, 0.7656, 0.7315, 0.7656, 0.7315, 0.2614, 0.7452, 0.2614, 0.7452, 0.2614, 0.7452, 0.2614, 0.7452, 0.2614, 0.7452, 0.7656, 0.7315, 0.7656, 0.7315, 0.7656, 0.7315, 0.7656, 0.7315, 0.7656, 0.7315, 0.7656, 0.7315, 0.7656, 0.7315, 0.7656, 0.7315, 0.7656, 0.7315, 0.7656, 0.7315, 0.7656, 0.7315, 0.7656, 0.7315, 0.7656, 0.7315, 0.7656, 0.7315, 0.7656, 0.7315, 0.7656, 0.7315, 0.7656, 0.7315, 0.2614, 0.7452, 0.2614, 0.7452, 0.2614, 0.7452, 0.2614, 0.7452, 0.2614, 0.7452, 0.2614, 0.7452, 0.2614, 0.7452, 0.2614, 0.7452, 0.7656, 0.7315, 0.7656, 0.7315, 0.7656, 0.7315, 0.7656, 0.7315, 0.2549, 0.2253, 0.2549, 0.2253, 0.2549, 0.2253, 0.2549, 0.2253, 0.2549, 0.2253, 0.2614, 0.7452, 0.2614, 0.7452, 0.2614, 0.7452, 0.2614, 0.7452, 0.2614, 0.7452, 0.2614, 0.7452, 0.2614, 0.7452, 0.2614, 0.7452, 0.2614, 0.7452, 0.2614, 0.7452, 0.2614, 0.7452, 0.2614, 0.7452, 0.2614, 0.7452, 0.2614, 0.7452, 0.2614, 0.7452, 0.2614, 0.7452, 0.2614, 0.7452, 0.2614, 0.7452, 0.2614, 0.7452, 0.2614, 0.7452, 0.2614, 0.7452, 0.2614, 0.7452, 0.2614, 0.7452, 0.2614, 0.7452, 0.2614, 0.7452, 0.2549, 0.2253, 0.2549, 0.2253, 0.2549, 0.2253, 0.2549, 0.2253, 0.2614, 0.7452, 0.2614, 0.7452, 0.2614, 0.7452, 0.2614, 0.7452, 0.2614, 0.7452, 0.2614, 0.7452, 0.2614, 0.7452, 0.2614, 0.7452, 0.2614, 0.7452, 0.2614, 0.7452, 0.2614, 0.7452, 0.2614, 0.7452, 0.2614, 0.7452, 0.2614, 0.7452, 0.2614, 0.7452, 0.2614, 0.7452, 0.2614, 0.7452, 0.2614, 0.7452, 0.2614, 0.7452, 0.2614, 0.7452, 0.2614, 0.7452, 0.2614, 0.7452, 0.2614, 0.7452, 0.2614, 0.7452, 0.2614, 0.7452, 0.2614, 0.7452, 0.2614, 0.7452, 0.2614, 0.7452, 0.2614, 0.7452, 0.2614, 0.7452, 0.2614, 0.7452, 0.2549, 0.2253, 0.2549, 0.2253, 0.2549, 0.2253, 0.2549, 0.2253, 0.2549, 0.2253, 0.2549, 0.2253, 0.2549, 0.2253, 0.2549, 0.2253, 0.2549, 0.2253, 0.2549, 0.2253, 0.2549, 0.2253, 0.2549, 0.2253, 0.2614, 0.7452, 0.2614, 0.7452, 0.2614, 0.7452, 0.2614, 0.7452, 0.2614, 0.7452, 0.2614, 0.7452, 0.2614, 0.7452, 0.2614, 0.7452, 0.2614, 0.7452, 0.2614, 0.7452, 0.2614, 0.7452, 0.2614, 0.7452, 0.2614, 0.7452, 0.2614, 0.7452, 0.2614, 0.7452, 0.2614, 0.7452, 0.2614, 0.7452, 0.2614, 0.7452, 0.7747, 0.2293, 0.7747, 0.2293, 0.7747, 0.2293, 0.7747, 0.2293, 0.2614, 0.7452, 0.2614, 0.7452, 0.2614, 0.7452, 0.2614, 0.7452, 0.2614, 0.7452, 0.2614, 0.7452, 0.2614, 0.7452, 0.2614, 0.7452, 0.2614, 0.7452, 0.2614, 0.7452, 0.2614, 0.7452, 0.2614, 0.7452, 0.2614, 0.7452, 0.2614, 0.7452, 0.2614, 0.7452, 0.2614, 0.7452, 0.2614, 0.7452, 0.2614, 0.7452, 0.2614, 0.7452, 0.2614, 0.7452, 0.2614, 0.7452, 0.2614, 0.7452, 0.2614, 0.7452, 0.2614, 0.7452, 0.2614, 0.7452, 0.2614, 0.7452, 0.2549, 0.2253, 0.2549, 0.2253, 0.2549, 0.2253, 0.2549, 0.2253, 0.2614, 0.7452, 0.2614, 0.7452, 0.2614, 0.7452, 0.2614, 0.7452, 0.2614, 0.7452, 0.2614, 0.7452, 0.2614, 0.7452, 0.2614, 0.7452, 0.2614, 0.7452, 0.2614, 0.7452, 0.2614, 0.7452, 0.2614, 0.7452, 0.2614, 0.7452, 0.2614, 0.7452, 0.2614, 0.7452, 0.2614, 0.7452, 0.2614, 0.7452, 0.2614, 0.7452, 0.2614, 0.7452, 0.2614, 0.7452, 0.2614, 0.7452, 0.2614, 0.7452, 0.2614, 0.7452, 0.2614, 0.7452, 0.2614, 0.7452, 0.2614, 0.7452, 0.2614, 0.7452, 0.2614, 0.7452, 0.2614, 0.7452, 0.2614, 0.7452, 0.2614, 0.7452, 0.2614, 0.7452, 0.2614, 0.7452, 0.2614, 0.7452, 0.2614, 0.7452, 0.2614, 0.7452, 0.2614, 0.7452, 0.2614, 0.7452, 0.2614, 0.7452, 0.2614, 0.7452, 0.2614, 0.7452, 0.2614, 0.7452, 0.2614, 0.7452, 0.2614, 0.7452, 0.2614, 0.7452, 0.2614, 0.7452, 0.2614, 0.7452, 0.2614, 0.7452, 0.2614, 0.7452, 0.2614, 0.7452, 0.2614, 0.7452, 0.2614, 0.7452, 0.2614, 0.7452, 0.2614, 0.7452, 0.2614, 0.7452, 0.2549, 0.2246, 0.2549, 0.2246, 0.2549, 0.2246, 0.2549, 0.2246, 0.2614, 0.7452, 0.2614, 0.7452, 0.2614, 0.7452, 0.2614, 0.7452, 0.2614, 0.7452, 0.2614, 0.7452, 0.2549, 0.2253, 0.2549, 0.2253, 0.2549, 0.2253, 0.2549, 0.2253, 0.2614, 0.7452, 0.2614, 0.7452, 0.2614, 0.7452, 0.2614, 0.7452, 0.2614, 0.7452, 0.2614, 0.7452, 0.2614, 0.7452, 0.2614, 0.7452, 0.2614, 0.7452, 0.2614, 0.7452, 0.2614, 0.7452, 0.2549, 0.2253, 0.2549, 0.2253, 0.2549, 0.2253, 0.2549, 0.2253, 0.2549, 0.2253, 0.2549, 0.2253, 0.2549, 0.2253, 0.2549, 0.2253, 0.2549, 0.2253, 0.2549, 0.2253, 0.2549, 0.2253, 0.2549, 0.2253, 0.2614, 0.7452, 0.2614, 0.7452, 0.2614, 0.7452, 0.2614, 0.7452, 0.2614, 0.7452, 0.2614, 0.7452, 0.2614, 0.7452, 0.2614, 0.7452, 0.2614, 0.7452, 0.2614, 0.7452, 0.2614, 0.7452, 0.2614, 0.7452, 0.2614, 0.7452, 0.2614, 0.7452, 0.2614, 0.7452, 0.2614, 0.7452, 0.2614, 0.7452, 0.2614, 0.7452, 0.2614, 0.7452, 0.2614, 0.7452, 0.2614, 0.7452, 0.2614, 0.7452, 0.2614, 0.7452, 0.2614, 0.7452, 0.2614, 0.7452, 0.2614, 0.7452, 0.2614, 0.7452, 0.2614, 0.7452, 0.2614, 0.7452, 0.2614, 0.7452, 0.2614, 0.7452, 0.2614, 0.7452, 0.2614, 0.7452, 0.2614, 0.7452, 0.2614, 0.7452, 0.2614, 0.7452, 0.2614, 0.7452, 0.2614, 0.7452, 0.2614, 0.7452, 0.2614, 0.7452, 0.2614, 0.7452, 0.2614, 0.7452, 0.2614, 0.7452, 0.2614, 0.7452, 0.2614, 0.7452, 0.2614, 0.7452, 0.2614, 0.7452, 0.2614, 0.7452, 0.2614, 0.7452, 0.2614, 0.7452, 0.2614, 0.7452, 0.2614, 0.7452, 0.2614, 0.7452, 0.2614, 0.7452, 0.2614, 0.7452, 0.2614, 0.7452, 0.2614, 0.7452, 0.2614, 0.7452, 0.2614, 0.7452, 0.2614, 0.7452, 0.2614, 0.7452, 0.2614, 0.7452, 0.2614, 0.7452, 0.2614, 0.7452, 0.2614, 0.7452, 0.2614, 0.7452, 0.2614, 0.7452, 0.2614, 0.7452, 0.2614, 0.7452, 0.2614, 0.7452, 0.2614, 0.7452, 0.2614, 0.7452, 0.2614, 0.7452, 0.2614, 0.7452, 0.2614, 0.7452, 0.2614, 0.7452, 0.2614, 0.7452, 0.2614, 0.7452, 0.2614, 0.7452, 0.2614, 0.7452, 0.2614, 0.7452, 0.2614, 0.7452, 0.2614, 0.7452, 0.2614, 0.7452, 0.2614, 0.7452, 0.2614, 0.7452, 0.2614, 0.7452, 0.2614, 0.7452, 0.2614, 0.7452, 0.2614, 0.7452, 0.2614, 0.7452, 0.2614, 0.7452, 0.2614, 0.7452, 0.2614, 0.7452, 0.2614, 0.7452, 0.2614, 0.7452, 0.2614, 0.7452, 0.2614, 0.7452, 0.2614, 0.7452, 0.2614, 0.7452, 0.2614, 0.7452, 0.2614, 0.7452, 0.2614, 0.7452, 0.2614, 0.7452, 0.2614, 0.7452, 0.2614, 0.7452, 0.2614, 0.7452, 0.2614, 0.7452, 0.2614, 0.7452, 0.2614, 0.7452, 0.2614, 0.7452, 0.2614, 0.7452, 0.2614, 0.7452, 0.2614, 0.7452, 0.2614, 0.7452, 0.2614, 0.7452, 0.2614, 0.7452, 0.2614, 0.7452, 0.2614, 0.7452, 0.2614, 0.7452, 0.2614, 0.7452, 0.2614, 0.7452, 0.2614, 0.7452, 0.2614, 0.7452, 0.2614, 0.7452, 0.2614, 0.7452, 0.2549, 0.2253, 0.2549, 0.2253, 0.2549, 0.2253, 0.2549, 0.2253, 0.2549, 0.2253, 0.2549, 0.2253, 0.2549, 0.2253, 0.2549, 0.2253, 0.2549, 0.2253, 0.2549, 0.2253, 0.2614, 0.7452, 0.2614, 0.7452, 0.2614, 0.7452, 0.2614, 0.7452, 0.2614, 0.7452, 0.2614, 0.7452, 0.2614, 0.7452, 0.2614, 0.7452, 0.2549, 0.2253, 0.2549, 0.2253, 0.2549, 0.2253, 0.2549, 0.2253, 0.2614, 0.7452, 0.2614, 0.7452, 0.2614, 0.7452, 0.2614, 0.7452, 0.2614, 0.7452, 0.2614, 0.7452, 0.2614, 0.7452, 0.2614, 0.7452, 0.2614, 0.7452, 0.2614, 0.7452, 0.2614, 0.7452, 0.2614, 0.7452, 0.2549, 0.2253, 0.2549, 0.2253, 0.2549, 0.2253, 0.2549, 0.2253, 0.2614, 0.7452, 0.2614, 0.7452, 0.2614, 0.7452, 0.2614, 0.7452, 0.2614, 0.7452, 0.2614, 0.7452, 0.2614, 0.7452, 0.2614, 0.7452, 0.2614, 0.7452, 0.2614, 0.7452, 0.2614, 0.7452, 0.2614, 0.7452, 0.2614, 0.7452, 0.2614, 0.7452, 0.2614, 0.7452, 0.2614, 0.7452, 0.2614, 0.7452, 0.2614, 0.7452, 0.2614, 0.7452, 0.2549, 0.2253, 0.2549, 0.2253, 0.2549, 0.2253, 0.2549, 0.2253, 0.2614, 0.7452, 0.2614, 0.7452, 0.2614, 0.7452, 0.2614, 0.7452, 0.2614, 0.7452, 0.2614, 0.7452, 0.2614, 0.7452, 0.2614, 0.7452, 0.2614, 0.7452, 0.2614, 0.7452, 0.2614, 0.7452, 0.2614, 0.7452, 0.2614, 0.7452, 0.2614, 0.7452, 0.2614, 0.7452, 0.2614, 0.7452, 0.2614, 0.7452, 0.2614, 0.7452, 0.2614, 0.7452, 0.2549, 0.2253, 0.2549, 0.2253, 0.2549, 0.2253, 0.2549, 0.2253, 0.2614, 0.7452, 0.2614, 0.7452, 0.2614, 0.7452, 0.2614, 0.7452, 0.2614, 0.7452, 0.2614, 0.7452, 0.2614, 0.7452, 0.2614, 0.7452, 0.2614, 0.7452, 0.2614, 0.7452, 0.2614, 0.7452, 0.2614, 0.7452, 0.2614, 0.7452, 0.2614, 0.7452, 0.2614, 0.7452, 0.2614, 0.7452, 0.2614, 0.7452, 0.2614, 0.7452, 0.2614, 0.7452, 0.2614, 0.7452, 0.2614, 0.7452, 0.2614, 0.7452, 0.2614, 0.7452, 0.2614, 0.7452, 0.2614, 0.7452, 0.2614, 0.7452, 0.2614, 0.7452, 0.2614, 0.7452, 0.2614, 0.7452, 0.2614, 0.7452, 0.2614, 0.7452, 0.2614, 0.7452, 0.2614, 0.7452, 0.2549, 0.2253, 0.2549, 0.2253, 0.2549, 0.2253, 0.2549, 0.2253, 0.2549, 0.2253, 0.2614, 0.7452, 0.2614, 0.7452, 0.2614, 0.7452, 0.2614, 0.7452, 0.7747, 0.2293, 0.7747, 0.2293, 0.7747, 0.2293, 0.7747, 0.2293, 0.2614, 0.7452, 0.2614, 0.7452, 0.2614, 0.7452, 0.2614, 0.7452, 0.2614, 0.7452, 0.2614, 0.7452, 0.2614, 0.7452, 0.2614, 0.7452, 0.2614, 0.7452, 0.2614, 0.7452, 0.2614, 0.7452, 0.2614, 0.7452, 0.2614, 0.7452, 0.2614, 0.7452, 0.2614, 0.7452, 0.2614, 0.7452, 0.2614, 0.7452, 0.2614, 0.7452, 0.2614, 0.7452, 0.2614, 0.7452, 0.2614, 0.7452, 0.2614, 0.7452, 0.2614, 0.7452, 0.2614, 0.7452, 0.2614, 0.7452, 0.2614, 0.7452, 0.2614, 0.7452, 0.2614, 0.7452, 0.2614, 0.7452, 0.2614, 0.7452, 0.2614, 0.7452, 0.2614, 0.7452, 0.2549, 0.2253, 0.2549, 0.2253, 0.2549, 0.2253, 0.2549, 0.2253, 0.7747, 0.2293, 0.7747, 0.2293, 0.7747, 0.2293, 0.7747, 0.2293, 0.7747, 0.2293, 0.7747, 0.2293, 0.7747, 0.2293, 0.7747, 0.2293, 0.2614, 0.7452, 0.2614, 0.7452, 0.2614, 0.7452, 0.2614, 0.7452, 0.2614, 0.7452, 0.2614, 0.7452, 0.2614, 0.7452, 0.2614, 0.7452, 0.7747, 0.2293, 0.7747, 0.2293, 0.7747, 0.2293, 0.7747, 0.2293, 0.7747, 0.2293, 0.7747, 0.2293, 0.7747, 0.2293, 0.7747, 0.2293, 0.7747, 0.2293, 0.7747, 0.2293, 0.7747, 0.2293, 0.7747, 0.2293, 0.7747, 0.2293, 0.7747, 0.2293, 0.7747, 0.2293, 0.7747, 0.2293, 0.7747, 0.2293, 0.7747, 0.2293, 0.7747, 0.2293, 0.7747, 0.2293, 0.7747, 0.2293, 0.2549, 0.2246, 0.2549, 0.2246, 0.2549, 0.2246, 0.2549, 0.2246, 0.2549, 0.2246, 0.2549, 0.2246, 0.2549, 0.2246, 0.2549, 0.2246, 0.7747, 0.2293, 0.7747, 0.2293, 0.7747, 0.2293, 0.7747, 0.2293, 0.2614, 0.7452, 0.2614, 0.7452, 0.2614, 0.7452, 0.2614, 0.7452, 0.2614, 0.7452, 0.2614, 0.7452, 0.7747, 0.2293, 0.7747, 0.2293, 0.7747, 0.2293, 0.7747, 0.2293, 0.2549, 0.2246, 0.2549, 0.2246, 0.2549, 0.2246, 0.2549, 0.2246, 0.7747, 0.2293, 0.7747, 0.2293, 0.7747, 0.2293, 0.7747, 0.2293, 0.7747, 0.2293, 0.7747, 0.2293, 0.7747, 0.2293, 0.7747, 0.2293, 0.7747, 0.2293, 0.7747, 0.2293, 0.7747, 0.2293, 0.7747, 0.2293, 0.7747, 0.2293, 0.7747, 0.2293, 0.7747, 0.2293, 0.7747, 0.2293, 0.7747, 0.2293, 0.7747, 0.2293, 0.7747, 0.2293, 0.7747, 0.2293, 0.7747, 0.2293, 0.7747, 0.2293, 0.7747, 0.2293, 0.7747, 0.2293, 0.7747, 0.2293, 0.7747, 0.2293, 0.7747, 0.2293, 0.7747, 0.2293, 0.7747, 0.2293, 0.7747, 0.2293, 0.7747, 0.2293, 0.7747, 0.2293, 0.7747, 0.2293, 0.7747, 0.2293, 0.7747, 0.2293, 0.7747, 0.2293, 0.7747, 0.2293, 0.7747, 0.2293, 0.7747, 0.2293, 0.7752, 0.2297, 0.7752, 0.2297, 0.7752, 0.2297, 0.7752, 0.2297, 0.7747, 0.2293, 0.7747, 0.2293, 0.7747, 0.2293, 0.7747, 0.2293, 0.7747, 0.2293, 0.7747, 0.2293, 0.7747, 0.2293, 0.7747, 0.2293, 0.7747, 0.2293, 0.7747, 0.2293, 0.7747, 0.2293, 0.7747, 0.2293, 0.7747, 0.2293, 0.7747, 0.2293, 0.7747, 0.2293, 0.7747, 0.2293, 0.7747, 0.2293, 0.7747, 0.2293, 0.7747, 0.2293, 0.2549, 0.2246, 0.2549, 0.2246, 0.2549, 0.2246, 0.2549, 0.2246, 0.7747, 0.2293, 0.7747, 0.2293, 0.7747, 0.2293, 0.7747, 0.2293, 0.2549, 0.2246, 0.2549, 0.2246, 0.2549, 0.2246, 0.2549, 0.2246, 0.2549, 0.2246, 0.2549, 0.2246, 0.2549, 0.2246, 0.2549, 0.2246, 0.2549, 0.2246, 0.2549, 0.2246, 0.2549, 0.2246, 0.2549, 0.2246, 0.2549, 0.2246, 0.2549, 0.2246, 0.2549, 0.2246, 0.2549, 0.2246, 0.2549, 0.2246, 0.2549, 0.2246, 0.2549, 0.2246, 0.2549, 0.2246, 0.2549, 0.2246, 0.2549, 0.2246, 0.2549, 0.2246, 0.2549, 0.2246, 0.2549, 0.2246, 0.2549, 0.2246, 0.2549, 0.2246, 0.2549, 0.2246, 0.2549, 0.2246, 0.2549, 0.2246, 0.2549, 0.2246, 0.2549, 0.2246, 0.7747, 0.2293, 0.7747, 0.2293, 0.7747, 0.2293, 0.7747, 0.2293, 0.7747, 0.2293, 0.7747, 0.2293, 0.2549, 0.2246, 0.2549, 0.2246, 0.2549, 0.2246, 0.2549, 0.2246, 0.2549, 0.2246, 0.2549, 0.2246, 0.2549, 0.2246, 0.2549, 0.2246, 0.2549, 0.2246, 0.2549, 0.2246, 0.2549, 0.2246, 0.2549, 0.2246, 0.2549, 0.2246, 0.2549, 0.2246, 0.2549, 0.2246, 0.2549, 0.2246, 0.2549, 0.2246, 0.2549, 0.2246, 0.2549, 0.2246, 0.2549, 0.2246, 0.2549, 0.2246, 0.2549, 0.2246, 0.2549, 0.2246, 0.2549, 0.2246, 0.2549, 0.2246, 0.2549, 0.2246, 0.2549, 0.2246, 0.2549, 0.2246, 0.2549, 0.2246, 0.2549, 0.2246, 0.2549, 0.2246, 0.2549, 0.2246, 0.2549, 0.2246, 0.2549, 0.2246, 0.2549, 0.2246, 0.2549, 0.2246, 0.2549, 0.2246, 0.2549, 0.2246, 0.2549, 0.2246, 0.2549, 0.2246, 0.2549, 0.2246, 0.2549, 0.2246, 0.2549, 0.2246, 0.2549, 0.2246, 0.2549, 0.2246, 0.2549, 0.2246, 0.2549, 0.2246, 0.2549, 0.2246, 0.2549, 0.2246, 0.2549, 0.2246, 0.2549, 0.2246, 0.2549, 0.2246, 0.2549, 0.2246, 0.2549, 0.2246, 0.2549, 0.2246, 0.2549, 0.2246, 0.2549, 0.2246, 0.2549, 0.2246, 0.2549, 0.2246, 0.2549, 0.2246, 0.2549, 0.2246, 0.2549, 0.2246, 0.2549, 0.2246, 0.2549, 0.2246, 0.2549, 0.2246, 0.2549, 0.2246, 0.2549, 0.2246, 0.2549, 0.2246, 0.2549, 0.2246, 0.2549, 0.2246, 0.2549, 0.2246, 0.2549, 0.2246, 0.2549, 0.2246, 0.2549, 0.2246, 0.2549, 0.2246, 0.2549, 0.2246, 0.2549, 0.2246, 0.2549, 0.2246, 0.2549, 0.2246, 0.2549, 0.2246, 0.2549, 0.2246, 0.2549, 0.2246, 0.2549, 0.2246, 0.2549, 0.2246, 0.2549, 0.2246, 0.2549, 0.2246, 0.2549, 0.2246, 0.2549, 0.2246, 0.2549, 0.2246, 0.2549, 0.2246, 0.2549, 0.2246, 0.2549, 0.2246, 0.2549, 0.2246, 0.2549, 0.2246, 0.2549, 0.2246, 0.2549, 0.2246, 0.2549, 0.2246, 0.2549, 0.2246, 0.2549, 0.2246, 0.2549, 0.2246, 0.2549, 0.2246, 0.2549, 0.2246, 0.2549, 0.2246, 0.2549, 0.2246, 0.2549, 0.2246, 0.2549, 0.2246, 0.2549, 0.2246, 0.2549, 0.2246, 0.2549, 0.2246, 0.2549, 0.2246, 0.2549, 0.2246, 0.2549, 0.2246, 0.2549, 0.2246, 0.2549, 0.2246, 0.2549, 0.2246, 0.2549, 0.2246, 0.2549, 0.2246, 0.2549, 0.2246, 0.2549, 0.2246, 0.2549, 0.2246, 0.2549, 0.2246, 0.2549, 0.2246, 0.2549, 0.2246, 0.2549, 0.2246, 0.2549, 0.2246, 0.2549, 0.2246, 0.2549, 0.2246, 0.2549, 0.2246, 0.2549, 0.2246, 0.2549, 0.2246, 0.2549, 0.2246, 0.2549, 0.2246, 0.2549, 0.2246, 0.2549, 0.2246, 0.2549, 0.2246, 0.2549, 0.2246, 0.2549, 0.2246, 0.2549, 0.2246, 0.2549, 0.2246, 0.2549, 0.2246, 0.2549, 0.2246, 0.2549, 0.2246, 0.2549, 0.2246, 0.2549, 0.2246, 0.2549, 0.2246, 0.2549, 0.2246, 0.2549, 0.2246, 0.2549, 0.2246, 0.2549, 0.2246, 0.2549, 0.2246, 0.2549, 0.2246, 0.2549, 0.2246, 0.2549, 0.2246, 0.2549, 0.2246, 0.2549, 0.2246, 0.2549, 0.2246, 0.2549, 0.2246, 0.2549, 0.2246, 0.2549, 0.2246, 0.2549, 0.2246, 0.2549, 0.2246, 0.2549, 0.2246, 0.2549, 0.2246, 0.2549, 0.2246, 0.2549, 0.2246, 0.2549, 0.2246, 0.2549, 0.2246, 0.2549, 0.2246, 0.2549, 0.2246, 0.2549, 0.2246, 0.2549, 0.2246, 0.2549, 0.2246, 0.2549, 0.2246, 0.2549, 0.2246, 0.2549, 0.2246, 0.2549, 0.2246, 0.2549, 0.2246, 0.2549, 0.2246, 0.2549, 0.2246, 0.2549, 0.2246, 0.2549, 0.2246, 0.2549, 0.2246, 0.2549, 0.2246, 0.2549, 0.2246, 0.2549, 0.2246, 0.2549, 0.2246, 0.2549, 0.2246, 0.2549, 0.2246, 0.2549, 0.2246, 0.2549, 0.2246, 0.2549, 0.2246, 0.2549, 0.2246, 0.2549, 0.2246, 0.2549, 0.2246, 0.2549, 0.2246, 0.2549, 0.2246, 0.2549, 0.2243, 0.2549, 0.2243, 0.2549, 0.2243, 0.2549, 0.2243, 0.2549, 0.2246, 0.2549, 0.2246, 0.2549, 0.2246, 0.2549, 0.2246, 0.2549, 0.2246, 0.2549, 0.2246, 0.2549, 0.2246, 0.2549, 0.2246, 0.2549, 0.2246, 0.2549, 0.2246, 0.2549, 0.2246, 0.2549, 0.2246, 0.2549, 0.2246, 0.2549, 0.2246, 0.2549, 0.2246, 0.2549, 0.2246, 0.2549, 0.2246, 0.2549, 0.2246, 0.2549, 0.2246, 0.2549, 0.2246, 0.2549, 0.2246, 0.2549, 0.2246, 0.2549, 0.2246, 0.2549, 0.2246, 0.2549, 0.2243, 0.2549, 0.2243, 0.2549, 0.2243, 0.2549, 0.2243, 0.2549, 0.2243, 0.2549, 0.2243, 0.2549, 0.2243, 0.2549, 0.2243, 0.2549, 0.2243, 0.2549, 0.2243, 0.2554, 0.2229, 0.2554, 0.2229, 0.2554, 0.2229, 0.2554, 0.2229, 0.2549, 0.2243, 0.2549, 0.2243, 0.2549, 0.2243, 0.2549, 0.2243, 0.2549, 0.2243, 0.2549, 0.2243, 0.2549, 0.2243, 0.2549, 0.2243, 0.2549, 0.2243, 0.2549, 0.2243, 0.2549, 0.2243, 0.2549, 0.2243, 0.2549, 0.2243, 0.2549, 0.2243, 0.2549, 0.2243, 0.2549, 0.2243, 0.2549, 0.2243, 0.2549, 0.2243, 0.2549, 0.2243, 0.2546, 0.224, 0.2546, 0.224, 0.2546, 0.224, 0.2546, 0.224, 0.2549, 0.2243, 0.2549, 0.2243, 0.2549, 0.2243, 0.2549, 0.2243, 0.2549, 0.2243, 0.2549, 0.2243, 0.2549, 0.2243, 0.2549, 0.2243, 0.2549, 0.2243, 0.2549, 0.2243, 0.2549, 0.2243, 0.2549, 0.2243, 0.2549, 0.2243, 0.2549, 0.2243, 0.2549, 0.2243, 0.2549, 0.2243, 0.2549, 0.2243, 0.2549, 0.2243, 0.2549, 0.2243, 0.2549, 0.2243, 0.2549, 0.2243, 0.2549, 0.2243, 0.2549, 0.2243, 0.2546, 0.224, 0.2546, 0.224, 0.2546, 0.224, 0.2546, 0.224, 0.2546, 0.224, 0.2546, 0.224, 0.2546, 0.224, 0.2546, 0.224, 0.2549, 0.2243, 0.2549, 0.2243, 0.2549, 0.2243, 0.2549, 0.2243, 0.2546, 0.224, 0.2546, 0.224, 0.2546, 0.224, 0.2546, 0.224, 0.2549, 0.2243, 0.2549, 0.2243, 0.2549, 0.2243, 0.2549, 0.2243, 0.2549, 0.2246, 0.2549, 0.2246, 0.2549, 0.2246, 0.2549, 0.2246, 0.2549, 0.2243, 0.2549, 0.2243, 0.2549, 0.2243, 0.2549, 0.2243, 0.2549, 0.2243, 0.2549, 0.2243, 0.2549, 0.2243, 0.2549, 0.2243, 0.2549, 0.2243, 0.2549, 0.2243, 0.2549, 0.2246, 0.2549, 0.2246, 0.2549, 0.2246, 0.2549, 0.2246, 0.2546, 0.224, 0.2546, 0.224, 0.2546, 0.224, 0.2546, 0.224, 0.2549, 0.2243, 0.2549, 0.2243, 0.2549, 0.2243, 0.2549, 0.2243, 0.2549, 0.2243, 0.2549, 0.2243, 0.2549, 0.2243, 0.2549, 0.2243, 0.2549, 0.2243, 0.2549, 0.2243, 0.2549, 0.2243, 0.2549, 0.2243, 0.2546, 0.224, 0.2546, 0.224, 0.2546, 0.224, 0.2546, 0.224, 0.2549, 0.2243, 0.2549, 0.2243, 0.2549, 0.2243, 0.2549, 0.2243, 0.2549, 0.2243, 0.2549, 0.2243, 0.2549, 0.2243, 0.2549, 0.2243, 0.2549, 0.2243, 0.2549, 0.2243, 0.2549, 0.2243, 0.2549, 0.2243, 0.2549, 0.2243, 0.2549, 0.2243, 0.2549, 0.2243, 0.2549, 0.2243, 0.2549, 0.2243, 0.2549, 0.2243, 0.2549, 0.2243, 0.2549, 0.2243, 0.2549, 0.2243, 0.2549, 0.2243, 0.2549, 0.2243, 0.2549, 0.2243, 0.2549, 0.2243, 0.2549, 0.2243, 0.2549, 0.2243, 0.2549, 0.2243, 0.2549, 0.2243, 0.2549, 0.2243, 0.2549, 0.2243, 0.2546, 0.224, 0.2546, 0.224, 0.2546, 0.224, 0.2546, 0.224, 0.2549, 0.2243, 0.2549, 0.2243, 0.2549, 0.2243, 0.2549, 0.2243, 0.2546, 0.224, 0.2546, 0.224, 0.2546, 0.224, 0.2546, 0.224, 0.2549, 0.2243, 0.2549, 0.2243, 0.2549, 0.2243, 0.2549, 0.2243, 0.2549, 0.2243, 0.2549, 0.2243, 0.2549, 0.2243, 0.2549, 0.2243, 0.2546, 0.224, 0.2546, 0.224, 0.2546, 0.224, 0.2546, 0.224, 0.2549, 0.2243, 0.2549, 0.2243, 0.2549, 0.2243, 0.2549, 0.2243, 0.2549, 0.2243, 0.2549, 0.2243, 0.2549, 0.2243, 0.2549, 0.2243, 0.2549, 0.2243, 0.2549, 0.2243, 0.2549, 0.2243, 0.2549, 0.2243, 0.2546, 0.224, 0.2546, 0.224, 0.2546, 0.224, 0.2546, 0.224, 0.2549, 0.2243, 0.2549, 0.2243, 0.2549, 0.2243, 0.2549, 0.2243, 0.2546, 0.224, 0.2546, 0.224, 0.2546, 0.224, 0.2546, 0.224, 0.2549, 0.2243, 0.2549, 0.2243, 0.2549, 0.2243, 0.2549, 0.2243, 0.2549, 0.2243, 0.2549, 0.2243, 0.2549, 0.2243, 0.2549, 0.2243, 0.2546, 0.224, 0.2546, 0.224, 0.2546, 0.224, 0.2546, 0.224, 0.2549, 0.2243, 0.2549, 0.2243, 0.2549, 0.2243, 0.2549, 0.2243, 0.2549, 0.2243, 0.2549, 0.2243, 0.2549, 0.2243, 0.2549, 0.2243, 0.2549, 0.2243, 0.2549, 0.2243, 0.2549, 0.2243, 0.2549, 0.2243, 0.2549, 0.2243, 0.2549, 0.2243, 0.2549, 0.2243, 0.2549, 0.2243, 0.2549, 0.2243, 0.2549, 0.2243, 0.2549, 0.2243, 0.2549, 0.2243, 0.2549, 0.2243, 0.2549, 0.2243, 0.2549, 0.2243, 0.2549, 0.2243, 0.2549, 0.2243, 0.2549, 0.2243, 0.2549, 0.2243, 0.2549, 0.2243, 0.2549, 0.2243, 0.2549, 0.2243, 0.2546, 0.224, 0.2546, 0.224, 0.2546, 0.224, 0.2546, 0.224, 0.2549, 0.2243, 0.2549, 0.2243, 0.2549, 0.2243, 0.2549, 0.2243, 0.2554, 0.2229, 0.2554, 0.2229, 0.2549, 0.2246, 0.2549, 0.2246, 0.2546, 0.224, 0.2546, 0.224, 0.2546, 0.224, 0.2546, 0.224, 0.2549, 0.2243, 0.2549, 0.2243, 0.2549, 0.2243, 0.2549, 0.2243, 0.2549, 0.2243, 0.2549, 0.2243, 0.2549, 0.2243, 0.2549, 0.2243, 0.2549, 0.2243, 0.2549, 0.2243, 0.2549, 0.2243, 0.2549, 0.2243, 0.2554, 0.2229, 0.2554, 0.2229, 0.2554, 0.2229, 0.2554, 0.2229, 0.2549, 0.2243, 0.2549, 0.2243, 0.2549, 0.2243, 0.2549, 0.2243, 0.2549, 0.2243, 0.2549, 0.2243, 0.2549, 0.2243, 0.2549, 0.2243, 0.2549, 0.2243, 0.2549, 0.2243, 0.2549, 0.2243, 0.2549, 0.2243, 0.2546, 0.224, 0.2546, 0.224, 0.2546, 0.224, 0.2546, 0.224, 0.2549, 0.2243, 0.2549, 0.2243, 0.2549, 0.2243, 0.2549, 0.2243, 0.2546, 0.224, 0.2546, 0.224, 0.2546, 0.224, 0.2546, 0.224, 0.2549, 0.2243, 0.2549, 0.2243, 0.2549, 0.2243, 0.2549, 0.2243, 0.2549, 0.2243, 0.2549, 0.2243, 0.2549, 0.2243, 0.2549, 0.2243, 0.2549, 0.2243, 0.2549, 0.2243, 0.2549, 0.2243, 0.2549, 0.2243, 0.2549, 0.2243, 0.2549, 0.2243, 0.2549, 0.2243, 0.2546, 0.224, 0.2546, 0.224, 0.2546, 0.224, 0.2546, 0.224, 0.2546, 0.224, 0.2546, 0.224, 0.2546, 0.224, 0.2546, 0.224, 0.2549, 0.2243, 0.2549, 0.2243, 0.2549, 0.2243, 0.2549, 0.2243, 0.2549, 0.2243, 0.2549, 0.2243, 0.2549, 0.2243, 0.2549, 0.2243, 0.2549, 0.2243, 0.2549, 0.2243, 0.2549, 0.2243, 0.2549, 0.2243, 0.2549, 0.2243, 0.2549, 0.2243, 0.2549, 0.2243, 0.2549, 0.2243, 0.2549, 0.2243, 0.2549, 0.2243, 0.2549, 0.2243, 0.2549, 0.2243, 0.2549, 0.2243, 0.2549, 0.2243, 0.2549, 0.2243, 0.2549, 0.2243, 0.2549, 0.2243, 0.2549, 0.2243, 0.2549, 0.2243, 0.2549, 0.2243, 0.2549, 0.2243, 0.2549, 0.2243, 0.2549, 0.2243, 0.2546, 0.224, 0.2546, 0.224, 0.2546, 0.224, 0.2546, 0.224, 0.2549, 0.2243, 0.2549, 0.2243, 0.2549, 0.2243, 0.2549, 0.2243, 0.2549, 0.2243, 0.2549, 0.2243, 0.2549, 0.2243, 0.2549, 0.2243, 0.2549, 0.2243, 0.2549, 0.2243, 0.2549, 0.2243, 0.2549, 0.2243, 0.2549, 0.2243, 0.2549, 0.2243, 0.2549, 0.2243, 0.2549, 0.2243, 0.2549, 0.2243, 0.2549, 0.2243, 0.2549, 0.2243, 0.2549, 0.2243, 0.2549, 0.2243, 0.2549, 0.2243, 0.2549, 0.2243, 0.2549, 0.2243, 0.2549, 0.2243, 0.2549, 0.2243, 0.2549, 0.2243, 0.2546, 0.224, 0.2546, 0.224, 0.2546, 0.224, 0.2546, 0.224, 0.2614, 0.7452, 0.2614, 0.7452, 0.2614, 0.7452, 0.2614, 0.7452, 0.2614, 0.7452, 0.2614, 0.7452, 0.2614, 0.7452, 0.2614, 0.7452, 0.2614, 0.7452, 0.2614, 0.7452, 0.2614, 0.7452, 0.2614, 0.7452, 0.2614, 0.7452, 0.2614, 0.7452, 0.2614, 0.7452, 0.2614, 0.7452, 0.2614, 0.7452, 0.2614, 0.7452, 0.2614, 0.7452, 0.2614, 0.7452, 0.2614, 0.7452, 0.2614, 0.7452, 0.2614, 0.7452, 0.2614, 0.7452, 0.2614, 0.7452, 0.2614, 0.7452, 0.2614, 0.7452, 0.2614, 0.7452, 0.2549, 0.2246, 0.2549, 0.2246, 0.2549, 0.2246, 0.2549, 0.2246, 0.2549, 0.2246, 0.2549, 0.2246, 0.2549, 0.2246, 0.2549, 0.2246, 0.2554, 0.2229, 0.2554, 0.2229, 0.2549, 0.2246, 0.2549, 0.2246, 0.2549, 0.2246, 0.2549, 0.2246, 0.2549, 0.2246, 0.2549, 0.2246, 0.2549, 0.2246, 0.2549, 0.2246, 0.2549, 0.2246, 0.2549, 0.2246, 0.2546, 0.224, 0.2546, 0.224, 0.2546, 0.224, 0.2546, 0.224, 0.2546, 0.224, 0.2546, 0.224, 0.2546, 0.224, 0.2546, 0.224, 0.2546, 0.224, 0.2546, 0.224, 0.2546, 0.224, 0.2546, 0.224, 0.2546, 0.224, 0.2546, 0.224, 0.2546, 0.224, 0.2546, 0.224, 0.2546, 0.224, 0.2546, 0.224, 0.2546, 0.224, 0.2546, 0.224, 0.2546, 0.224, 0.2546, 0.224, 0.2546, 0.224, 0.2546, 0.224, 0.2546, 0.224, 0.2546, 0.224, 0.2546, 0.224, 0.2546, 0.224, 0.2546, 0.224, 0.2546, 0.224, 0.2546, 0.224, 0.2546, 0.224, 0.2546, 0.224, 0.2546, 0.224, 0.2546, 0.224, 0.2546, 0.224, 0.2546, 0.224, 0.2546, 0.224, 0.2546, 0.224, 0.2546, 0.224, 0.2546, 0.224, 0.2546, 0.224, 0.2546, 0.224, 0.2546, 0.224, 0.2546, 0.224, 0.2546, 0.224, 0.2546, 0.224, 0.2546, 0.224, 0.2546, 0.224, 0.2546, 0.224, 0.2546, 0.224, 0.2546, 0.224, 0.2546, 0.224, 0.2546, 0.224, 0.2546, 0.224, 0.2546, 0.224, 0.2549, 0.2246, 0.2549, 0.2246, 0.2549, 0.2246, 0.2549, 0.2246, 0.2549, 0.2246, 0.2549, 0.2246, 0.2549, 0.2246, 0.2549, 0.2246, 0.2549, 0.2246, 0.2549, 0.2246, 0.2549, 0.2246, 0.2549, 0.2246, 0.2549, 0.2246, 0.2549, 0.2246, 0.2549, 0.2246, 0.2549, 0.2246, 0.2549, 0.2246, 0.2549, 0.2246, 0.2549, 0.2246, 0.2549, 0.2246, 0.2549, 0.2246, 0.2549, 0.2246, 0.2549, 0.2246, 0.2549, 0.2246, 0.2549, 0.2246, 0.2549, 0.2246, 0.2549, 0.2246, 0.2549, 0.2246, 0.2549, 0.2246, 0.2549, 0.2246, 0.2549, 0.2246, 0.2549, 0.2246, 0.2549, 0.2246, 0.2549, 0.2246, 0.2549, 0.2246, 0.2549, 0.2246, 0.2549, 0.2246, 0.2549, 0.2246, 0.2549, 0.2246, 0.2549, 0.2246, 0.2614, 0.7452, 0.2614, 0.7452, 0.2614, 0.7452, 0.2614, 0.7452, 0.2614, 0.7452, 0.2614, 0.7452, 0.2614, 0.7452, 0.2614, 0.7452, 0.2614, 0.7452, 0.2614, 0.7452, 0.2614, 0.7452, 0.2614, 0.7452, 0.2614, 0.7452, 0.2614, 0.7452, 0.2614, 0.7452, 0.2614, 0.7452, 0.2614, 0.7452, 0.2614, 0.7452, 0.2614, 0.7452, 0.2614, 0.7452, 0.2614, 0.7452, 0.2614, 0.7452, 0.2614, 0.7452, 0.2614, 0.7452, 0.2614, 0.7452, 0.2614, 0.7452, 0.2614, 0.7452, 0.2614, 0.7452, 0.7656, 0.7315, 0.7656, 0.7315, 0.7656, 0.7315, 0.7656, 0.7315, 0.2616, 0.7452, 0.2616, 0.7452, 0.2615, 0.7452, 0.2615, 0.7452, 0.2614, 0.7452, 0.2614, 0.7452, 0.2614, 0.7452, 0.2614, 0.7452, 0.2614, 0.7452, 0.2614, 0.7452, 0.2614, 0.7452, 0.2614, 0.7452, 0.2614, 0.7452, 0.2614, 0.7452, 0.2614, 0.7452, 0.2614, 0.7452, 0.2614, 0.7452, 0.2614, 0.7452, 0.2614, 0.7452, 0.2614, 0.7452, 0.2614, 0.7452, 0.2614, 0.7452, 0.2614, 0.7452, 0.2614, 0.7452, 0.2614, 0.7452, 0.2614, 0.7452, 0.2614, 0.7452, 0.2614, 0.7452, 0.2614, 0.7452, 0.2614, 0.7452, 0.2614, 0.7452, 0.2614, 0.7452, 0.2614, 0.7452, 0.2614, 0.7452, 0.2614, 0.7452, 0.2614, 0.7452])
me_cube.materials.append(mat_material)
me_cube.use_remesh_preserve_volume = False
me_cube.use_remesh_preserve_attributes = False
me_cube.use_mirror_vertex_groups = False
me_cube.update()

# ---- objects
ob_house1 = bpy.data.objects.new('house1', me_cube)

# ---- transforms, parenting, visibility, modifiers, constraints
ob_house1.location = (0.0, 0.0, 0.0)
ob_house1.lock_rotations_4d = False
ob_house1.empty_display_type = 'ARROWS'
ob_house1.lineart.crease_threshold = 0.0

# ---- collection membership
col_collection_1.objects.link(ob_house1)

# ---- scene / render settings (as saved in the file)
scene.frame_start = 1; scene.frame_end = 250; scene.frame_set(1)
scene.render.engine = 'BLENDER_EEVEE_NEXT'
scene.render.resolution_percentage = 50
scene.render.dither_intensity = 0.0
scene.cycles.use_denoising = False
scene.cycles.samples = 128
scene.cycles.sampling_pattern = 'TABULATED_SOBOL'
scene.cycles.use_adaptive_sampling = False
scene.cycles.use_light_tree = False
scene.cycles.blur_glossy = 0.0
scene.cycles.sample_clamp_indirect = 0.0
scene.view_settings.view_transform = 'Standard'
bpy.context.view_layer.update()

# ---- added for rendering (the .blend has no active camera and no usable light): camera, sun
cam_auto = bpy.data.cameras.new('AutoCamera')
cam_auto.lens = 50.0
cam_auto.sensor_width = 36.0
cam_auto.clip_end = 1000.0
ob_auto_camera = bpy.data.objects.new('AutoCamera', cam_auto)
scene.collection.objects.link(ob_auto_camera)
ob_auto_camera.location = (37.0638, -41.6663, 32.0279)
ob_auto_camera.rotation_euler = (1.09748, -7.21219e-08, 0.694738)
scene.camera = ob_auto_camera
light_auto_sun = bpy.data.lights.new('AutoSun', 'SUN')
light_auto_sun.energy = 3.0
light_auto_sun.angle = 0.0523599
ob_auto_sun = bpy.data.objects.new('AutoSun', light_auto_sun)
scene.collection.objects.link(ob_auto_sun)
ob_auto_sun.rotation_euler = (0.872665, 0.174533, 0.523599)
bpy.context.view_layer.update()
